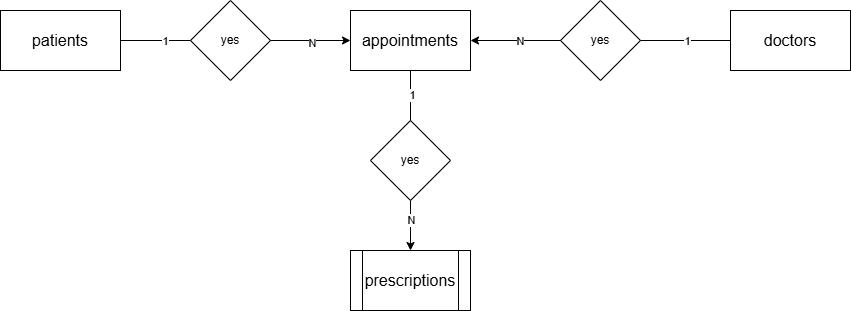

The diagram above was exported from draw.io. Its source (the exported page's mxGraphModel, read from the mxfile embedded in the PNG):
<mxGraphModel dx="1120" dy="468" grid="1" gridSize="10" guides="1" tooltips="1" connect="1" arrows="1" fold="1" page="1" pageScale="1" pageWidth="827" pageHeight="1169" math="0" shadow="0">
  <root>
    <mxCell id="0" />
    <mxCell id="1" parent="0" />
    <mxCell id="yqI9bsxhrjlubhp-GCal-1" value="&lt;span style=&quot;box-sizing: border-box; margin: 0px; padding: 0px; font-family: Roboto, sans-serif; font-size: 16px; text-align: justify; white-space-collapse: preserve; background-color: rgb(255, 255, 255);&quot;&gt;patients&lt;/span&gt;" style="rounded=0;whiteSpace=wrap;html=1;" vertex="1" parent="1">
      <mxGeometry x="80" y="130" width="120" height="60" as="geometry" />
    </mxCell>
    <mxCell id="yqI9bsxhrjlubhp-GCal-2" value="&lt;span style=&quot;box-sizing: border-box; margin: 0px; padding: 0px; font-family: Roboto, sans-serif; font-size: 16px; text-align: justify; white-space-collapse: preserve; background-color: rgb(255, 255, 255);&quot;&gt;doctors&lt;/span&gt;" style="rounded=0;whiteSpace=wrap;html=1;" vertex="1" parent="1">
      <mxGeometry x="810" y="130" width="120" height="60" as="geometry" />
    </mxCell>
    <mxCell id="yqI9bsxhrjlubhp-GCal-3" value="&lt;span style=&quot;box-sizing: border-box; margin: 0px; padding: 0px; font-family: Roboto, sans-serif; font-size: 16px; text-align: justify; white-space-collapse: preserve; background-color: rgb(255, 255, 255);&quot;&gt;appointments&lt;/span&gt;" style="rounded=0;whiteSpace=wrap;html=1;" vertex="1" parent="1">
      <mxGeometry x="430" y="130" width="120" height="60" as="geometry" />
    </mxCell>
    <mxCell id="yqI9bsxhrjlubhp-GCal-4" value="&lt;span style=&quot;box-sizing: border-box; margin: 0px; padding: 0px; font-family: Roboto, sans-serif; font-size: 16px; text-align: justify; text-indent: 48px; white-space-collapse: preserve; background-color: rgb(255, 255, 255);&quot;&gt;prescriptions&lt;/span&gt;" style="shape=process;whiteSpace=wrap;html=1;backgroundOutline=1;" vertex="1" parent="1">
      <mxGeometry x="430" y="370" width="120" height="60" as="geometry" />
    </mxCell>
    <mxCell id="yqI9bsxhrjlubhp-GCal-5" value="yes" style="rhombus;whiteSpace=wrap;html=1;" vertex="1" parent="1">
      <mxGeometry x="270" y="120" width="80" height="80" as="geometry" />
    </mxCell>
    <mxCell id="yqI9bsxhrjlubhp-GCal-7" value="" style="endArrow=none;html=1;rounded=0;exitX=1;exitY=0.5;exitDx=0;exitDy=0;entryX=0;entryY=0.5;entryDx=0;entryDy=0;" edge="1" parent="1" source="yqI9bsxhrjlubhp-GCal-1" target="yqI9bsxhrjlubhp-GCal-5">
      <mxGeometry width="50" height="50" relative="1" as="geometry">
        <mxPoint x="390" y="270" as="sourcePoint" />
        <mxPoint x="440" y="220" as="targetPoint" />
      </mxGeometry>
    </mxCell>
    <mxCell id="yqI9bsxhrjlubhp-GCal-8" value="1" style="edgeLabel;html=1;align=center;verticalAlign=middle;resizable=0;points=[];" vertex="1" connectable="0" parent="yqI9bsxhrjlubhp-GCal-7">
      <mxGeometry x="0.2571" relative="1" as="geometry">
        <mxPoint as="offset" />
      </mxGeometry>
    </mxCell>
    <mxCell id="yqI9bsxhrjlubhp-GCal-9" value="" style="endArrow=classic;html=1;rounded=0;entryX=0;entryY=0.5;entryDx=0;entryDy=0;exitX=1;exitY=0.5;exitDx=0;exitDy=0;" edge="1" parent="1" source="yqI9bsxhrjlubhp-GCal-5" target="yqI9bsxhrjlubhp-GCal-3">
      <mxGeometry width="50" height="50" relative="1" as="geometry">
        <mxPoint x="390" y="270" as="sourcePoint" />
        <mxPoint x="440" y="220" as="targetPoint" />
      </mxGeometry>
    </mxCell>
    <mxCell id="yqI9bsxhrjlubhp-GCal-10" value="N" style="edgeLabel;html=1;align=center;verticalAlign=middle;resizable=0;points=[];" vertex="1" connectable="0" parent="yqI9bsxhrjlubhp-GCal-9">
      <mxGeometry x="0.025" y="-2" relative="1" as="geometry">
        <mxPoint as="offset" />
      </mxGeometry>
    </mxCell>
    <mxCell id="yqI9bsxhrjlubhp-GCal-11" value="yes" style="rhombus;whiteSpace=wrap;html=1;" vertex="1" parent="1">
      <mxGeometry x="640" y="120" width="80" height="80" as="geometry" />
    </mxCell>
    <mxCell id="yqI9bsxhrjlubhp-GCal-12" value="" style="endArrow=none;html=1;rounded=0;entryX=0;entryY=0.5;entryDx=0;entryDy=0;" edge="1" parent="1" source="yqI9bsxhrjlubhp-GCal-11" target="yqI9bsxhrjlubhp-GCal-2">
      <mxGeometry width="50" height="50" relative="1" as="geometry">
        <mxPoint x="390" y="270" as="sourcePoint" />
        <mxPoint x="440" y="220" as="targetPoint" />
      </mxGeometry>
    </mxCell>
    <mxCell id="yqI9bsxhrjlubhp-GCal-14" value="1" style="edgeLabel;html=1;align=center;verticalAlign=middle;resizable=0;points=[];" vertex="1" connectable="0" parent="yqI9bsxhrjlubhp-GCal-12">
      <mxGeometry x="0.0222" relative="1" as="geometry">
        <mxPoint as="offset" />
      </mxGeometry>
    </mxCell>
    <mxCell id="yqI9bsxhrjlubhp-GCal-13" value="" style="endArrow=classic;html=1;rounded=0;entryX=1;entryY=0.5;entryDx=0;entryDy=0;exitX=0;exitY=0.5;exitDx=0;exitDy=0;" edge="1" parent="1" source="yqI9bsxhrjlubhp-GCal-11" target="yqI9bsxhrjlubhp-GCal-3">
      <mxGeometry width="50" height="50" relative="1" as="geometry">
        <mxPoint x="390" y="270" as="sourcePoint" />
        <mxPoint x="440" y="220" as="targetPoint" />
      </mxGeometry>
    </mxCell>
    <mxCell id="yqI9bsxhrjlubhp-GCal-15" value="N" style="edgeLabel;html=1;align=center;verticalAlign=middle;resizable=0;points=[];" vertex="1" connectable="0" parent="yqI9bsxhrjlubhp-GCal-13">
      <mxGeometry x="-0.0889" relative="1" as="geometry">
        <mxPoint as="offset" />
      </mxGeometry>
    </mxCell>
    <mxCell id="yqI9bsxhrjlubhp-GCal-17" value="" style="edgeStyle=orthogonalEdgeStyle;rounded=0;orthogonalLoop=1;jettySize=auto;html=1;" edge="1" parent="1" source="yqI9bsxhrjlubhp-GCal-16" target="yqI9bsxhrjlubhp-GCal-4">
      <mxGeometry relative="1" as="geometry" />
    </mxCell>
    <mxCell id="yqI9bsxhrjlubhp-GCal-20" value="N" style="edgeLabel;html=1;align=center;verticalAlign=middle;resizable=0;points=[];" vertex="1" connectable="0" parent="yqI9bsxhrjlubhp-GCal-17">
      <mxGeometry x="-0.24" relative="1" as="geometry">
        <mxPoint as="offset" />
      </mxGeometry>
    </mxCell>
    <mxCell id="yqI9bsxhrjlubhp-GCal-16" value="yes" style="rhombus;whiteSpace=wrap;html=1;" vertex="1" parent="1">
      <mxGeometry x="450" y="240" width="80" height="80" as="geometry" />
    </mxCell>
    <mxCell id="yqI9bsxhrjlubhp-GCal-18" value="" style="endArrow=none;html=1;rounded=0;entryX=0.5;entryY=1;entryDx=0;entryDy=0;exitX=0.5;exitY=0;exitDx=0;exitDy=0;" edge="1" parent="1" source="yqI9bsxhrjlubhp-GCal-16" target="yqI9bsxhrjlubhp-GCal-3">
      <mxGeometry width="50" height="50" relative="1" as="geometry">
        <mxPoint x="390" y="270" as="sourcePoint" />
        <mxPoint x="440" y="220" as="targetPoint" />
      </mxGeometry>
    </mxCell>
    <mxCell id="yqI9bsxhrjlubhp-GCal-19" value="1" style="edgeLabel;html=1;align=center;verticalAlign=middle;resizable=0;points=[];" vertex="1" connectable="0" parent="yqI9bsxhrjlubhp-GCal-18">
      <mxGeometry x="0.04" y="-1" relative="1" as="geometry">
        <mxPoint as="offset" />
      </mxGeometry>
    </mxCell>
  </root>
</mxGraphModel>